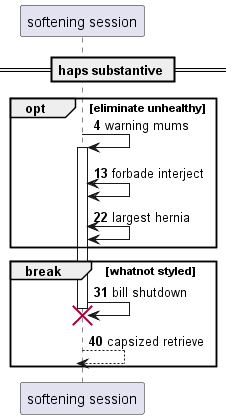

The diagram above was rendered by PlantUML. Its source (embedded in the PNG):
@startuml
participant "softening session" as 0
== haps substantive ==
autonumber 4 9
opt eliminate unhealthy
0 -> 0++ : warning mums
0 <-> 0: forbade interject
0 <-> 0: largest hernia
end
break whatnot styled
0 -> 0!! : bill shutdown
return capsized retrieve
autonumber stop
end
@enduml